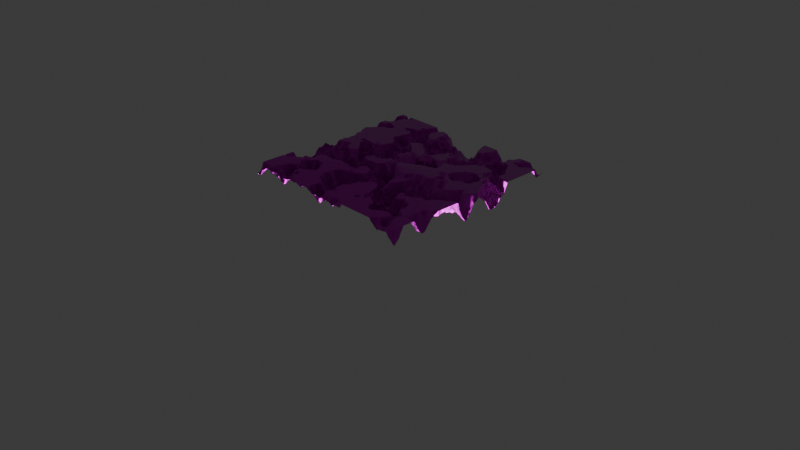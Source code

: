 # Source: week2biomes.blend  (saved by Blender 5.1.30; exported with 4.5.12 LTS)
import bpy
from mathutils import Matrix  # noqa: F401  (used for matrix-valued properties, if any)

bpy.ops.wm.read_factory_settings(use_empty=True)
scene = bpy.context.scene
scene.name = 'Scene'

# ---- collections
col_collection = bpy.data.collections.new('Collection'); scene.collection.children.link(col_collection)

# ---- images (referenced by path relative to the original .blend; pixels are not part of the script)
import os
ASSET_DIR = os.environ.get("B2B_ASSET_DIR", "")  # directory of the original .blend (textures are referenced by path, not embedded)
HERE = os.path.dirname(os.path.abspath(__file__))  # packed textures are extracted next to this script under _unpacked/

def load_image(name, relpath, width, height, colorspace="sRGB"):
    """Load a texture the original file referenced (path relative to the .blend, or extracted next to this script)."""
    p = next((c for c in (os.path.join(HERE, relpath), os.path.join(ASSET_DIR, relpath)) if relpath and os.path.exists(c)), "")
    if p:
        img = bpy.data.images.load(p, check_existing=True)
        img.name = name
    else:  # same state as the original file: an image datablock whose file is absent (Cycles renders it pink)
        img = bpy.data.images.new(name, width, height)
        img.source = "FILE"
        img.filepath = "//" + (relpath or name)
    img.colorspace_settings.name = colorspace
    return img
img_rock_face_03_disp_4k_png = load_image('rock_face_03_disp_4k.png', 'rock_face_03_disp_4k.png', 1024, 1024, 'Non-Color')
img_rock_face_03_diff_4k_jpg = load_image('rock_face_03_diff_4k.jpg', 'rock_face_03_diff_4k.jpg', 1024, 1024, 'sRGB')
img_rock_face_03_rough_4k_exr = load_image('rock_face_03_rough_4k.exr', 'rock_face_03_rough_4k.exr', 1024, 1024, 'Non-Color')
img_rock_face_03_nor_gl_4k_exr = load_image('rock_face_03_nor_gl_4k.exr', 'rock_face_03_nor_gl_4k.exr', 1024, 1024, 'Non-Color')
img_grass_03_albedo_jpg = load_image('grass 03_Albedo.jpg', 'grass 03_Albedo.jpg', 1024, 1024, 'sRGB')
img_grass_03_roughness_jpg = load_image('grass 03_Roughness.jpg', 'grass 03_Roughness.jpg', 1024, 1024, 'Non-Color')
img_grass_03_normal_jpg = load_image('grass 03_Normal.jpg', 'grass 03_Normal.jpg', 1024, 1024, 'Non-Color')
img_snow_02_disp_2k_png_001 = load_image('snow_02_disp_2k.png.001', 'snow_02_disp_2k.png', 1024, 1024, 'Non-Color')
img_snow_02_diff_2k_jpg_001 = load_image('snow_02_diff_2k.jpg.001', 'snow_02_diff_2k.jpg', 1024, 1024, 'sRGB')
img_snow_02_rough_2k_jpg_001 = load_image('snow_02_rough_2k.jpg.001', 'snow_02_rough_2k.jpg', 1024, 1024, 'Non-Color')
img_snow_02_nor_gl_2k_exr_001 = load_image('snow_02_nor_gl_2k.exr.001', 'snow_02_nor_gl_2k.exr', 1024, 1024, 'Non-Color')
img_sand_03_disp_2k_png_001 = load_image('sand_03_disp_2k.png.001', 'sand_03_disp_2k.png', 1024, 1024, 'Non-Color')
img_sand_03_diff_2k_jpg_001 = load_image('sand_03_diff_2k.jpg.001', 'sand_03_diff_2k.jpg', 1024, 1024, 'sRGB')
img_sand_03_rough_2k_exr_001 = load_image('sand_03_rough_2k.exr.001', 'sand_03_rough_2k.exr', 1024, 1024, 'Non-Color')
img_sand_03_nor_gl_2k_exr_001 = load_image('sand_03_nor_gl_2k.exr.001', 'sand_03_nor_gl_2k.exr', 1024, 1024, 'Non-Color')

# ---- materials (node trees are filled in below, after node groups)
mat_rock = bpy.data.materials.new('rock')
mat_rock.alpha_threshold = 0.0
mat_rock.use_backface_culling_lightprobe_volume = False
mat_rock.roughness = 0.5
mat_rock.line_color = (0.0, 0.0, 0.0, 1.0)

# ---- node groups
ng_rocky_terrain = bpy.data.node_groups.new('rocky terrain', 'ShaderNodeTree')
_s = ng_rocky_terrain.interface.new_socket(name='Shader', in_out='OUTPUT', socket_type='NodeSocketShader')
_N = ng_rocky_terrain.nodes; _L = ng_rocky_terrain.links
n0 = _N.new('ShaderNodeBsdfPrincipled'); n0.name = 'Principled BSDF'; n0.location = (-62, -8)
n1 = _N.new('ShaderNodeTexImage'); n1.name = 'Image Texture'; n1.location = (85, -600)
n1.label = 'Displacement'
n1.hide = True
n1.image = img_rock_face_03_disp_4k_png
n2 = _N.new('ShaderNodeDisplacement'); n2.name = 'Displacement'; n2.location = (415, -120)
n2.inputs[2].default_value = 0.0
n3 = _N.new('ShaderNodeTexImage'); n3.name = 'Image Texture.001'; n3.location = (85, -40)
n3.label = 'Base Color'
n3.hide = True
n3.image = img_rock_face_03_diff_4k_jpg
n4 = _N.new('ShaderNodeTexImage'); n4.name = 'Image Texture.002'; n4.location = (85, -320)
n4.label = 'Roughness'
n4.hide = True
n4.image = img_rock_face_03_rough_4k_exr
n5 = _N.new('ShaderNodeTexImage'); n5.name = 'Image Texture.003'; n5.location = (85, -880)
n5.label = 'Normal'
n5.hide = True
n5.image = img_rock_face_03_nor_gl_4k_exr
n6 = _N.new('ShaderNodeNormalMap'); n6.name = 'Normal Map'; n6.location = (-256, -552)
n6.inputs[0].default_value = 0.8
n7 = _N.new('ShaderNodeMapping'); n7.name = 'Mapping'; n7.location = (230, -36)
n7.inputs[3].default_value = (5.96e-08, 1.0, 1.0)
n8 = _N.new('NodeReroute'); n8.name = 'Reroute'; n8.location = (35, -556)
n8.width = 12
n8.socket_idname = 'NodeSocketVector'
n9 = _N.new('ShaderNodeTexCoord'); n9.name = 'Texture Coordinate'; n9.location = (30, -36)
n10 = _N.new('NodeFrame'); n10.name = 'Frame'; n10.location = (-1550, -214)
n10.label = 'Mapping'
n10.width = 400
n11 = _N.new('NodeFrame'); n11.name = 'Frame.001'; n11.location = (-641, 328)
n11.label = 'Textures'
n11.width = 355
n12 = _N.new('ShaderNodeBsdfPrincipled'); n12.name = 'Principled BSDF.001'; n12.location = (1463, 437)
n12.width = 211
n13 = _N.new('ShaderNodeMixShader'); n13.name = 'Mix Shader'; n13.location = (747, 84)
n14 = _N.new('ShaderNodeTexImage'); n14.name = 'Image Texture.004'; n14.location = (79, -40)
n14.label = 'Base Color'
n14.width = 175
n14.hide = True
n14.image = img_grass_03_albedo_jpg
n15 = _N.new('ShaderNodeTexImage'); n15.name = 'Image Texture.005'; n15.location = (85, -371)
n15.label = 'Roughness'
n15.hide = True
n15.image = img_grass_03_roughness_jpg
n16 = _N.new('ShaderNodeTexImage'); n16.name = 'Image Texture.006'; n16.location = (85, -651)
n16.label = 'Normal'
n16.hide = True
n16.image = img_grass_03_normal_jpg
n17 = _N.new('ShaderNodeNormalMap'); n17.name = 'Normal Map.001'; n17.location = (1550, -139)
n18 = _N.new('ShaderNodeMapping'); n18.name = 'Mapping.001'; n18.location = (230, -36)
n19 = _N.new('NodeReroute'); n19.name = 'Reroute.001'; n19.location = (35, -465)
n19.width = 12
n19.socket_idname = 'NodeSocketVector'
n20 = _N.new('ShaderNodeTexCoord'); n20.name = 'Texture Coordinate.001'; n20.location = (30, -36)
n21 = _N.new('NodeFrame'); n21.name = 'Frame.002'; n21.location = (557, -83)
n21.label = 'Mapping'
n21.width = 400
n22 = _N.new('NodeFrame'); n22.name = 'Frame.003'; n22.location = (1047, 184)
n22.label = 'Textures'
n22.width = 355
n23 = _N.new('ShaderNodeValToRGB'); n23.name = 'Color Ramp'; n23.location = (369, 215)
while len(n23.color_ramp.elements) > 1: n23.color_ramp.elements.remove(n23.color_ramp.elements[-1])
n23.color_ramp.elements[0].position = 0.3055; n23.color_ramp.elements[0].color = (0.0, 0.0, 0.0, 1.0)
_e = n23.color_ramp.elements.new(0.4436); _e.color = (1.0, 1.0, 1.0, 1.0)
n24 = _N.new('NodeGroupOutput'); n24.name = 'Group Output'; n24.location = (1750, 0)
n25 = _N.new('NodeGroupInput'); n25.name = 'Group Input'; n25.location = (-1750, 0)
n1.parent = n11
n3.parent = n11
n4.parent = n11
n5.parent = n11
n7.parent = n10
n8.parent = n11
n9.parent = n10
n14.parent = n22
n15.parent = n22
n16.parent = n22
n18.parent = n21
n19.parent = n22
n20.parent = n21
_L.new(n1.outputs[0], n2.inputs[0])
_L.new(n3.outputs[0], n0.inputs[0])
_L.new(n4.outputs[0], n0.inputs[2])
_L.new(n5.outputs[0], n6.inputs[1])
_L.new(n6.outputs[0], n0.inputs[5])
_L.new(n8.outputs[0], n3.inputs[0])
_L.new(n8.outputs[0], n4.inputs[0])
_L.new(n8.outputs[0], n1.inputs[0])
_L.new(n8.outputs[0], n5.inputs[0])
_L.new(n7.outputs[0], n8.inputs[0])
_L.new(n9.outputs[0], n7.inputs[0])
_L.new(n0.outputs[0], n13.inputs[1])
_L.new(n12.outputs[0], n13.inputs[2])
_L.new(n14.outputs[0], n12.inputs[0])
_L.new(n15.outputs[0], n12.inputs[2])
_L.new(n16.outputs[0], n17.inputs[1])
_L.new(n17.outputs[0], n12.inputs[5])
_L.new(n19.outputs[0], n14.inputs[0])
_L.new(n19.outputs[0], n15.inputs[0])
_L.new(n19.outputs[0], n16.inputs[0])
_L.new(n18.outputs[0], n19.inputs[0])
_L.new(n20.outputs[0], n18.inputs[0])
_L.new(n23.outputs[0], n13.inputs[0])
_L.new(n13.outputs[0], n24.inputs[0])
n24.is_active_output = True
ng_geometry_nodes = bpy.data.node_groups.new('Geometry Nodes', 'GeometryNodeTree')
_s = ng_geometry_nodes.interface.new_socket(name='Geometry', in_out='OUTPUT', socket_type='NodeSocketGeometry')
_s = ng_geometry_nodes.interface.new_socket(name='Geometry', in_out='INPUT', socket_type='NodeSocketGeometry')
ng_geometry_nodes.is_modifier = True
_N = ng_geometry_nodes.nodes; _L = ng_geometry_nodes.links
n0 = _N.new('NodeGroupOutput'); n0.name = 'Group Output'; n0.location = (1021, -73)
n1 = _N.new('GeometryNodeMeshGrid'); n1.name = 'Grid'; n1.location = (102, 112)
n1.inputs[0].default_value = 2.0
n1.inputs[1].default_value = 2.0
n1.inputs[2].default_value = 256
n1.inputs[3].default_value = 256
n2 = _N.new('GeometryNodeSetPosition'); n2.name = 'Set Position'; n2.location = (453, -14)
n3 = _N.new('ShaderNodeTexNoise'); n3.name = 'Noise Texture'; n3.location = (-288, -16)
n3.width = 145
n3.noise_dimensions = '4D'
n3.inputs[1].default_value = 11.5
n3.inputs[2].default_value = 3.5
n3.inputs[3].default_value = 4.0
n3.inputs[4].default_value = 0.391
n4 = _N.new('ShaderNodeCombineXYZ'); n4.name = 'Combine XYZ'; n4.location = (214, -78)
n5 = _N.new('ShaderNodeValToRGB'); n5.name = 'Color Ramp'; n5.location = (-92, -82)
while len(n5.color_ramp.elements) > 1: n5.color_ramp.elements.remove(n5.color_ramp.elements[-1])
n5.color_ramp.elements[0].position = 0.3145; n5.color_ramp.elements[0].color = (0.3662, 0.3662, 0.3662, 1.0)
_e = n5.color_ramp.elements.new(0.43); _e.color = (0.4761, 0.4761, 0.4761, 1.0)
_e = n5.color_ramp.elements.new(0.5309); _e.color = (0.5859, 0.5859, 0.5859, 1.0)
n6 = _N.new('GeometryNodeSetShadeSmooth'); n6.name = 'Set Shade Smooth'; n6.location = (623, 14)
n7 = _N.new('GeometryNodeSetMaterial'); n7.name = 'Set Material'; n7.location = (820, -15)
n7.inputs[2].default_value = mat_rock
_L.new(n7.outputs[0], n0.inputs[0])
_L.new(n1.outputs[0], n2.inputs[0])
_L.new(n5.outputs[0], n4.inputs[2])
_L.new(n2.outputs[0], n6.inputs[0])
_L.new(n6.outputs[0], n7.inputs[0])
_L.new(n4.outputs[0], n2.inputs[3])
_L.new(n3.outputs[0], n5.inputs[0])
n0.is_active_output = True

# ---- material node trees
mat_rock.use_nodes = True; mat_rock.node_tree.nodes.clear()
_N = mat_rock.node_tree.nodes; _L = mat_rock.node_tree.links
n0 = _N.new('ShaderNodeGroup'); n0.name = 'Group'; n0.location = (349, 53)
n0.width = 148
n0.node_tree = ng_rocky_terrain
n1 = _N.new('ShaderNodeBsdfPrincipled'); n1.name = 'Principled BSDF'; n1.location = (-322, -59)
n2 = _N.new('ShaderNodeBsdfPrincipled'); n2.name = 'Principled BSDF.001'; n2.location = (1789, -98)
n3 = _N.new('ShaderNodeTexImage'); n3.name = 'Image Texture'; n3.location = (85, -596)
n3.label = 'Displacement'
n3.image = img_snow_02_disp_2k_png_001
n4 = _N.new('ShaderNodeDisplacement'); n4.name = 'Displacement'; n4.location = (-222, -759)
n5 = _N.new('ShaderNodeTexImage'); n5.name = 'Image Texture.001'; n5.location = (85, -36)
n5.label = 'Base Color'
n5.image = img_snow_02_diff_2k_jpg_001
n6 = _N.new('ShaderNodeTexImage'); n6.name = 'Image Texture.002'; n6.location = (85, -316)
n6.label = 'Roughness'
n6.image = img_snow_02_rough_2k_jpg_001
n7 = _N.new('ShaderNodeTexImage'); n7.name = 'Image Texture.003'; n7.location = (85, -876)
n7.label = 'Normal'
n7.image = img_snow_02_nor_gl_2k_exr_001
n8 = _N.new('ShaderNodeNormalMap'); n8.name = 'Normal Map'; n8.location = (-572, -699)
n9 = _N.new('ShaderNodeMapping'); n9.name = 'Mapping'; n9.location = (230, -36)
n10 = _N.new('NodeReroute'); n10.name = 'Reroute'; n10.location = (35, -520)
n10.width = 12
n10.socket_idname = 'NodeSocketVector'
n11 = _N.new('ShaderNodeTexCoord'); n11.name = 'Texture Coordinate'; n11.location = (30, -36)
n12 = _N.new('NodeFrame'); n12.name = 'Frame'; n12.location = (-1602, -23)
n12.label = 'Mapping'
n12.width = 400
n13 = _N.new('NodeFrame'); n13.name = 'Frame.001'; n13.location = (-957, 177)
n13.label = 'Textures'
n13.width = 355
n14 = _N.new('ShaderNodeTexImage'); n14.name = 'Image Texture.004'; n14.location = (85, -596)
n14.label = 'Displacement'
n14.image = img_sand_03_disp_2k_png_001
n15 = _N.new('ShaderNodeDisplacement'); n15.name = 'Displacement.001'; n15.location = (1893, -936)
n16 = _N.new('ShaderNodeTexImage'); n16.name = 'Image Texture.005'; n16.location = (85, -36)
n16.label = 'Base Color'
n16.image = img_sand_03_diff_2k_jpg_001
n17 = _N.new('ShaderNodeTexImage'); n17.name = 'Image Texture.006'; n17.location = (85, -316)
n17.label = 'Roughness'
n17.image = img_sand_03_rough_2k_exr_001
n18 = _N.new('ShaderNodeTexImage'); n18.name = 'Image Texture.007'; n18.location = (85, -876)
n18.label = 'Normal'
n18.image = img_sand_03_nor_gl_2k_exr_001
n19 = _N.new('ShaderNodeNormalMap'); n19.name = 'Normal Map.001'; n19.location = (1525, -1153)
n20 = _N.new('ShaderNodeMapping'); n20.name = 'Mapping.001'; n20.location = (338, -222)
n21 = _N.new('NodeReroute'); n21.name = 'Reroute.001'; n21.location = (35, -460)
n21.width = 12
n21.socket_idname = 'NodeSocketVector'
n22 = _N.new('ShaderNodeTexCoord'); n22.name = 'Texture Coordinate.001'; n22.location = (30, -36)
n23 = _N.new('NodeFrame'); n23.name = 'Frame.002'; n23.location = (248, -354)
n23.label = 'Mapping'
n23.width = 508
n24 = _N.new('NodeFrame'); n24.name = 'Frame.003'; n24.location = (838, -101)
n24.label = 'Textures'
n24.width = 355
n25 = _N.new('ShaderNodeNewGeometry'); n25.name = 'Geometry'; n25.location = (-314, 352)
n26 = _N.new('ShaderNodeSeparateXYZ'); n26.name = 'Separate XYZ'; n26.location = (-40, 340)
n27 = _N.new('ShaderNodeMixShader'); n27.name = 'Mix Shader'; n27.location = (523, 259)
n28 = _N.new('ShaderNodeOutputMaterial'); n28.name = 'Material Output'; n28.location = (1107, 257)
n29 = _N.new('ShaderNodeValToRGB'); n29.name = 'Color Ramp'; n29.location = (215, 434)
while len(n29.color_ramp.elements) > 1: n29.color_ramp.elements.remove(n29.color_ramp.elements[-1])
n29.color_ramp.elements[0].position = 0.4509; n29.color_ramp.elements[0].color = (0.0, 0.0, 0.0, 1.0)
_e = n29.color_ramp.elements.new(0.5309); _e.color = (1.0, 1.0, 1.0, 1.0)
n30 = _N.new('ShaderNodeMixShader'); n30.name = 'Mix Shader.001'; n30.location = (749, 122)
n31 = _N.new('ShaderNodeValToRGB'); n31.name = 'Color Ramp.001'; n31.location = (131, -55)
while len(n31.color_ramp.elements) > 1: n31.color_ramp.elements.remove(n31.color_ramp.elements[-1])
n31.color_ramp.elements[0].position = 0.4764; n31.color_ramp.elements[0].color = (0.0, 0.0, 0.0, 1.0)
_e = n31.color_ramp.elements.new(0.5273); _e.color = (1.0, 1.0, 1.0, 1.0)
n32 = _N.new('ShaderNodeTexVoronoi'); n32.name = 'Voronoi Texture'; n32.location = (1444, -383)
n32.width = 155
n33 = _N.new('ShaderNodeTexNoise'); n33.name = 'Noise Texture'; n33.location = (-61, -340)
n33.width = 145
n33.noise_dimensions = '4D'
n33.inputs[2].default_value = -5.0
n33.inputs[3].default_value = 4.5
n33.inputs[4].default_value = 0.641
n34 = _N.new('ShaderNodeMix'); n34.name = 'Mix'; n34.location = (580, -112)
n34.data_type = 'RGBA'
n34.blend_type = 'MULTIPLY'
n34.inputs[0].default_value = 0.5467
n3.parent = n13
n5.parent = n13
n6.parent = n13
n7.parent = n13
n9.parent = n12
n10.parent = n13
n11.parent = n12
n14.parent = n24
n16.parent = n24
n17.parent = n24
n18.parent = n24
n20.parent = n23
n21.parent = n24
n22.parent = n23
_L.new(n3.outputs[0], n4.inputs[0])
_L.new(n5.outputs[0], n1.inputs[0])
_L.new(n6.outputs[0], n1.inputs[2])
_L.new(n7.outputs[0], n8.inputs[1])
_L.new(n8.outputs[0], n1.inputs[5])
_L.new(n10.outputs[0], n5.inputs[0])
_L.new(n10.outputs[0], n6.inputs[0])
_L.new(n10.outputs[0], n3.inputs[0])
_L.new(n10.outputs[0], n7.inputs[0])
_L.new(n9.outputs[0], n10.inputs[0])
_L.new(n11.outputs[2], n9.inputs[0])
_L.new(n14.outputs[0], n15.inputs[0])
_L.new(n16.outputs[0], n2.inputs[0])
_L.new(n17.outputs[0], n2.inputs[2])
_L.new(n18.outputs[0], n19.inputs[1])
_L.new(n19.outputs[0], n2.inputs[5])
_L.new(n21.outputs[0], n16.inputs[0])
_L.new(n21.outputs[0], n17.inputs[0])
_L.new(n21.outputs[0], n14.inputs[0])
_L.new(n21.outputs[0], n18.inputs[0])
_L.new(n20.outputs[0], n21.inputs[0])
_L.new(n22.outputs[2], n20.inputs[0])
_L.new(n25.outputs[0], n26.inputs[0])
_L.new(n1.outputs[0], n27.inputs[1])
_L.new(n0.outputs[0], n27.inputs[2])
_L.new(n26.outputs[2], n29.inputs[0])
_L.new(n29.outputs[0], n27.inputs[0])
_L.new(n27.outputs[0], n30.inputs[1])
_L.new(n2.outputs[0], n30.inputs[2])
_L.new(n26.outputs[2], n31.inputs[0])
_L.new(n30.outputs[0], n28.inputs[0])
_L.new(n33.outputs[1], n34.inputs[6])
_L.new(n31.outputs[0], n34.inputs[7])
_L.new(n34.outputs[2], n30.inputs[0])
n28.is_active_output = True

# ---- world
world_world = bpy.data.worlds.new('World'); scene.world = world_world
world_world.use_nodes = True; world_world.node_tree.nodes.clear()
_N = world_world.node_tree.nodes; _L = world_world.node_tree.links
n0 = _N.new('ShaderNodeOutputWorld'); n0.name = 'World Output'; n0.location = (200, 100)
n1 = _N.new('ShaderNodeBackground'); n1.name = 'Background'; n1.location = (-200, 100)
n1.inputs[0].default_value = (0.05088, 0.05088, 0.05088, 1.0)
_L.new(n1.outputs[0], n0.inputs[0])
n0.is_active_output = True
world_world.color = (0.05088, 0.05088, 0.05088)
world_world.sun_shadow_jitter_overblur = 0.0

# ---- cameras
cam_camera = bpy.data.cameras.new('Camera')
cam_camera.clip_end = 100.0
cam_camera.ortho_scale = 7.314

# ---- lights
light_light = bpy.data.lights.new('Light', 'POINT')
light_light.energy = 1000.0
light_light.shadow_soft_size = 0.1

# ---- meshes
me_cube = bpy.data.meshes.new('Cube')
me_cube.from_pydata([(1.0, 1.0, 1.0), (1.0, 1.0, -1.0), (1.0, -1.0, 1.0), (1.0, -1.0, -1.0), (-1.0, 1.0, 1.0), (-1.0, 1.0, -1.0), (-1.0, -1.0, 1.0), (-1.0, -1.0, -1.0)], [], [(0, 4, 6, 2), (3, 2, 6, 7), (7, 6, 4, 5), (5, 1, 3, 7), (1, 0, 2, 3), (5, 4, 0, 1)])
_uv = me_cube.uv_layers.new(name='UVMap')
_uv.uv.foreach_set('vector', [0.625, 0.5, 0.875, 0.5, 0.875, 0.75, 0.625, 0.75, 0.375, 0.75, 0.625, 0.75, 0.625, 1.0, 0.375, 1.0, 0.375, 0.0, 0.625, 0.0, 0.625, 0.25, 0.375, 0.25, 0.125, 0.5, 0.375, 0.5, 0.375, 0.75, 0.125, 0.75, 0.375, 0.5, 0.625, 0.5, 0.625, 0.75, 0.375, 0.75, 0.375, 0.25, 0.625, 0.25, 0.625, 0.5, 0.375, 0.5])
me_cube.materials.append(mat_rock)
me_cube.use_mirror_vertex_groups = False
me_cube.update()

# ---- objects
ob_cube = bpy.data.objects.new('Cube', me_cube)
ob_light = bpy.data.objects.new('Light', light_light)
ob_camera = bpy.data.objects.new('Camera', cam_camera)

# ---- transforms, parenting, visibility, modifiers, constraints
ob_cube.location = (0.0, 0.0, 0.0)
ob_cube.lock_rotations_4d = False
ob_cube.empty_display_type = 'ARROWS'
ob_cube.lineart.crease_threshold = 0.0
_m = ob_cube.modifiers.new('GeometryNodes', 'NODES')
_m.node_group = ng_geometry_nodes
_m = ob_cube.modifiers.new('Subdivision', 'SUBSURF')
_m.levels = 3
ob_light.location = (1.321, -1.232, -1.276)
ob_light.rotation_euler = (0.6503, 0.05522, 1.866)
ob_light.lock_rotations_4d = False
ob_light.empty_display_type = 'ARROWS'
ob_light.color = (0.0, 0.0, 0.0, 0.0)
ob_light.lineart.crease_threshold = 0.0
ob_camera.location = (7.359, -6.926, 4.958)
ob_camera.rotation_euler = (1.109, 0.0, 0.8149)
ob_camera.lock_rotations_4d = False
ob_camera.empty_display_type = 'ARROWS'
ob_camera.color = (0.0, 0.0, 0.0, 0.0)
ob_camera.display_type = 'WIRE'
ob_camera.lineart.crease_threshold = 0.0

# ---- collection membership
col_collection.objects.link(ob_cube)
col_collection.objects.link(ob_light)
col_collection.objects.link(ob_camera)

# ---- scene / render settings (as saved in the file)
scene.camera = ob_camera
scene.frame_start = 1; scene.frame_end = 250; scene.frame_set(200)
scene.render.engine = 'BLENDER_EEVEE_NEXT'
scene.render.bake_bias = 0.0
scene.render.bake_samples = 0
scene.cycles.sampling_pattern = 'TABULATED_SOBOL'
scene.eevee.use_volume_custom_range = False
bpy.context.view_layer.update()
